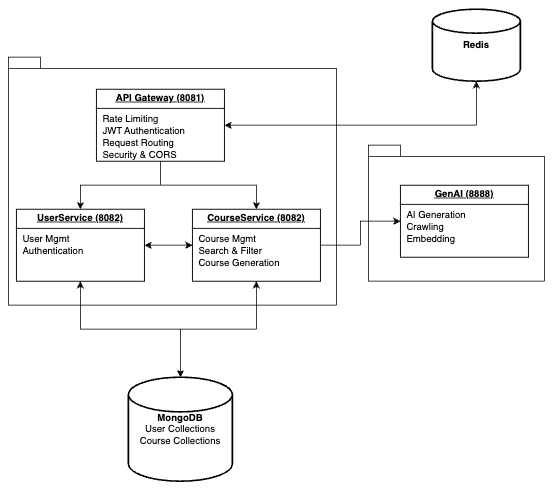

The diagram above was exported from draw.io. Its source (the exported page's mxGraphModel, read from the mxfile embedded in the PNG):
<mxGraphModel dx="697" dy="699" grid="1" gridSize="10" guides="1" tooltips="1" connect="1" arrows="1" fold="1" page="1" pageScale="1" pageWidth="827" pageHeight="1169" math="0" shadow="0">
  <root>
    <mxCell id="0" />
    <mxCell id="1" parent="0" />
    <mxCell id="f3WnnL41aHz3bD6uLBo6-6" value="" style="shape=folder;fontStyle=1;spacingTop=10;tabWidth=40;tabHeight=14;tabPosition=left;html=1;whiteSpace=wrap;" vertex="1" parent="1">
      <mxGeometry x="560" y="220" width="220" height="170" as="geometry" />
    </mxCell>
    <mxCell id="f3WnnL41aHz3bD6uLBo6-1" value="" style="shape=folder;fontStyle=1;spacingTop=10;tabWidth=40;tabHeight=14;tabPosition=left;html=1;whiteSpace=wrap;" vertex="1" parent="1">
      <mxGeometry x="110" y="110" width="410" height="310" as="geometry" />
    </mxCell>
    <mxCell id="f3WnnL41aHz3bD6uLBo6-7" style="edgeStyle=orthogonalEdgeStyle;rounded=0;orthogonalLoop=1;jettySize=auto;html=1;exitX=0.5;exitY=1;exitDx=0;exitDy=0;entryX=0.5;entryY=0;entryDx=0;entryDy=0;" edge="1" parent="1" source="f3WnnL41aHz3bD6uLBo6-2" target="f3WnnL41aHz3bD6uLBo6-3">
      <mxGeometry relative="1" as="geometry" />
    </mxCell>
    <mxCell id="f3WnnL41aHz3bD6uLBo6-8" style="edgeStyle=orthogonalEdgeStyle;rounded=0;orthogonalLoop=1;jettySize=auto;html=1;exitX=0.5;exitY=1;exitDx=0;exitDy=0;entryX=0.5;entryY=0;entryDx=0;entryDy=0;" edge="1" parent="1" source="f3WnnL41aHz3bD6uLBo6-2" target="f3WnnL41aHz3bD6uLBo6-4">
      <mxGeometry relative="1" as="geometry" />
    </mxCell>
    <mxCell id="f3WnnL41aHz3bD6uLBo6-19" style="edgeStyle=orthogonalEdgeStyle;rounded=0;orthogonalLoop=1;jettySize=auto;html=1;exitX=1;exitY=0.5;exitDx=0;exitDy=0;" edge="1" parent="1" source="f3WnnL41aHz3bD6uLBo6-2" target="f3WnnL41aHz3bD6uLBo6-18">
      <mxGeometry relative="1" as="geometry" />
    </mxCell>
    <mxCell id="f3WnnL41aHz3bD6uLBo6-2" value="&lt;p style=&quot;margin:0px;margin-top:4px;text-align:center;text-decoration:underline;&quot;&gt;&lt;b&gt;API Gateway (8081)&lt;/b&gt;&lt;/p&gt;&lt;hr size=&quot;1&quot; style=&quot;border-style:solid;&quot;&gt;&lt;p style=&quot;margin:0px;margin-left:8px;&quot;&gt;Rate Limiting&lt;/p&gt;&lt;p style=&quot;margin:0px;margin-left:8px;&quot;&gt;JWT Authentication&lt;/p&gt;&lt;p style=&quot;margin:0px;margin-left:8px;&quot;&gt;Request Routing&lt;/p&gt;&lt;p style=&quot;margin:0px;margin-left:8px;&quot;&gt;Security &amp;amp; CORS&amp;nbsp;&lt;/p&gt;" style="verticalAlign=top;align=left;overflow=fill;html=1;whiteSpace=wrap;" vertex="1" parent="1">
      <mxGeometry x="220" y="150" width="160" height="90" as="geometry" />
    </mxCell>
    <mxCell id="f3WnnL41aHz3bD6uLBo6-9" style="rounded=0;orthogonalLoop=1;jettySize=auto;html=1;exitX=1;exitY=0.5;exitDx=0;exitDy=0;entryX=0;entryY=0.5;entryDx=0;entryDy=0;" edge="1" parent="1" source="f3WnnL41aHz3bD6uLBo6-3" target="f3WnnL41aHz3bD6uLBo6-4">
      <mxGeometry relative="1" as="geometry" />
    </mxCell>
    <mxCell id="f3WnnL41aHz3bD6uLBo6-21" style="edgeStyle=orthogonalEdgeStyle;rounded=0;orthogonalLoop=1;jettySize=auto;html=1;exitX=0.5;exitY=1;exitDx=0;exitDy=0;" edge="1" parent="1" source="f3WnnL41aHz3bD6uLBo6-3" target="f3WnnL41aHz3bD6uLBo6-16">
      <mxGeometry relative="1" as="geometry" />
    </mxCell>
    <mxCell id="f3WnnL41aHz3bD6uLBo6-3" value="&lt;p style=&quot;margin:0px;margin-top:4px;text-align:center;text-decoration:underline;&quot;&gt;&lt;b&gt;UserService (8082)&lt;/b&gt;&lt;/p&gt;&lt;hr size=&quot;1&quot; style=&quot;border-style:solid;&quot;&gt;&lt;p style=&quot;margin:0px;margin-left:8px;&quot;&gt;User Mgmt&lt;/p&gt;&lt;p style=&quot;margin:0px;margin-left:8px;&quot;&gt;Authentication&lt;/p&gt;" style="verticalAlign=top;align=left;overflow=fill;html=1;whiteSpace=wrap;" vertex="1" parent="1">
      <mxGeometry x="120" y="300" width="160" height="90" as="geometry" />
    </mxCell>
    <mxCell id="f3WnnL41aHz3bD6uLBo6-11" style="edgeStyle=orthogonalEdgeStyle;rounded=0;orthogonalLoop=1;jettySize=auto;html=1;exitX=0;exitY=0.5;exitDx=0;exitDy=0;entryX=1;entryY=0.5;entryDx=0;entryDy=0;" edge="1" parent="1" source="f3WnnL41aHz3bD6uLBo6-4" target="f3WnnL41aHz3bD6uLBo6-3">
      <mxGeometry relative="1" as="geometry" />
    </mxCell>
    <mxCell id="f3WnnL41aHz3bD6uLBo6-13" style="edgeStyle=orthogonalEdgeStyle;rounded=0;orthogonalLoop=1;jettySize=auto;html=1;exitX=1;exitY=0.5;exitDx=0;exitDy=0;" edge="1" parent="1" source="f3WnnL41aHz3bD6uLBo6-4" target="f3WnnL41aHz3bD6uLBo6-5">
      <mxGeometry relative="1" as="geometry" />
    </mxCell>
    <mxCell id="f3WnnL41aHz3bD6uLBo6-22" style="edgeStyle=orthogonalEdgeStyle;rounded=0;orthogonalLoop=1;jettySize=auto;html=1;exitX=0.5;exitY=1;exitDx=0;exitDy=0;" edge="1" parent="1" source="f3WnnL41aHz3bD6uLBo6-4" target="f3WnnL41aHz3bD6uLBo6-16">
      <mxGeometry relative="1" as="geometry" />
    </mxCell>
    <mxCell id="f3WnnL41aHz3bD6uLBo6-4" value="&lt;p style=&quot;margin:0px;margin-top:4px;text-align:center;text-decoration:underline;&quot;&gt;&lt;b&gt;CourseService (8082)&lt;/b&gt;&lt;/p&gt;&lt;hr size=&quot;1&quot; style=&quot;border-style:solid;&quot;&gt;&lt;p style=&quot;margin:0px;margin-left:8px;&quot;&gt;Course Mgmt&lt;/p&gt;&lt;p style=&quot;margin:0px;margin-left:8px;&quot;&gt;Search &amp;amp; Filter&lt;/p&gt;&lt;p style=&quot;margin:0px;margin-left:8px;&quot;&gt;Course Generation&lt;/p&gt;" style="verticalAlign=top;align=left;overflow=fill;html=1;whiteSpace=wrap;" vertex="1" parent="1">
      <mxGeometry x="340" y="300" width="160" height="90" as="geometry" />
    </mxCell>
    <mxCell id="f3WnnL41aHz3bD6uLBo6-5" value="&lt;p style=&quot;margin:0px;margin-top:4px;text-align:center;text-decoration:underline;&quot;&gt;&lt;b&gt;GenAI (8888)&lt;/b&gt;&lt;/p&gt;&lt;hr size=&quot;1&quot; style=&quot;border-style:solid;&quot;&gt;&lt;p style=&quot;margin:0px;margin-left:8px;&quot;&gt;AI Generation&lt;/p&gt;&lt;p style=&quot;margin:0px;margin-left:8px;&quot;&gt;Crawling&lt;/p&gt;&lt;p style=&quot;margin:0px;margin-left:8px;&quot;&gt;Embedding&lt;/p&gt;" style="verticalAlign=top;align=left;overflow=fill;html=1;whiteSpace=wrap;" vertex="1" parent="1">
      <mxGeometry x="600" y="270" width="160" height="90" as="geometry" />
    </mxCell>
    <mxCell id="f3WnnL41aHz3bD6uLBo6-23" style="edgeStyle=orthogonalEdgeStyle;rounded=0;orthogonalLoop=1;jettySize=auto;html=1;entryX=0.5;entryY=1;entryDx=0;entryDy=0;" edge="1" parent="1" source="f3WnnL41aHz3bD6uLBo6-16" target="f3WnnL41aHz3bD6uLBo6-3">
      <mxGeometry relative="1" as="geometry" />
    </mxCell>
    <mxCell id="f3WnnL41aHz3bD6uLBo6-24" style="edgeStyle=orthogonalEdgeStyle;rounded=0;orthogonalLoop=1;jettySize=auto;html=1;exitX=0.5;exitY=0;exitDx=0;exitDy=0;exitPerimeter=0;entryX=0.5;entryY=1;entryDx=0;entryDy=0;" edge="1" parent="1" source="f3WnnL41aHz3bD6uLBo6-16" target="f3WnnL41aHz3bD6uLBo6-4">
      <mxGeometry relative="1" as="geometry" />
    </mxCell>
    <mxCell id="f3WnnL41aHz3bD6uLBo6-16" value="&lt;b&gt;MongoDB&lt;/b&gt;&lt;div&gt;User Collections&lt;br&gt;Course Collections&lt;/div&gt;" style="strokeWidth=2;html=1;shape=mxgraph.flowchart.database;whiteSpace=wrap;" vertex="1" parent="1">
      <mxGeometry x="260" y="510" width="130" height="130" as="geometry" />
    </mxCell>
    <mxCell id="f3WnnL41aHz3bD6uLBo6-20" style="edgeStyle=orthogonalEdgeStyle;rounded=0;orthogonalLoop=1;jettySize=auto;html=1;exitX=0.5;exitY=1;exitDx=0;exitDy=0;exitPerimeter=0;entryX=1;entryY=0.5;entryDx=0;entryDy=0;" edge="1" parent="1" source="f3WnnL41aHz3bD6uLBo6-18" target="f3WnnL41aHz3bD6uLBo6-2">
      <mxGeometry relative="1" as="geometry" />
    </mxCell>
    <mxCell id="f3WnnL41aHz3bD6uLBo6-18" value="&lt;b&gt;Redis&lt;/b&gt;" style="strokeWidth=2;html=1;shape=mxgraph.flowchart.database;whiteSpace=wrap;" vertex="1" parent="1">
      <mxGeometry x="640" y="50" width="110" height="90" as="geometry" />
    </mxCell>
  </root>
</mxGraphModel>